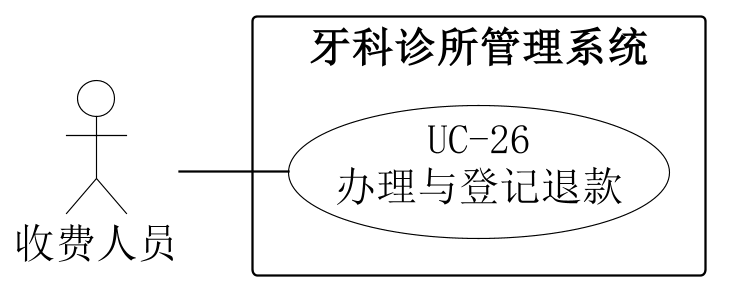

The diagram above was rendered by PlantUML. Its source (embedded in the PNG):
@startuml
skinparam backgroundColor white
skinparam shadowing false
skinparam defaultFontName SimSun
skinparam defaultFontSize 18
skinparam dpi 220
skinparam ArrowColor black
skinparam nodesep 22
skinparam ranksep 48
skinparam actor {
 BorderColor black
 BackgroundColor white
}
skinparam usecase {
 BorderColor black
 BackgroundColor white
}
skinparam rectangle {
 BorderColor black
 BackgroundColor white
}
left to right direction
actor "收费人员" as A0
rectangle "牙科诊所管理系统" {
 usecase "UC-26\n办理与登记退款" as U
}
A0 -- U

@enduml